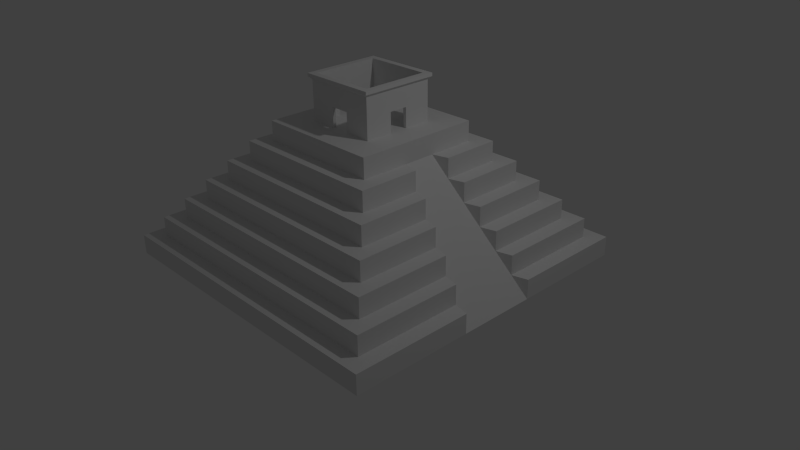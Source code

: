 # Source: mayan-temple.blend  (saved by Blender 2.76.0; exported with 4.5.12 LTS)
import bpy
from mathutils import Matrix  # noqa: F401  (used for matrix-valued properties, if any)

bpy.ops.wm.read_factory_settings(use_empty=True)
scene = bpy.context.scene
scene.name = 'Scene'

# ---- collections
col_collection_1 = bpy.data.collections.new('Collection 1'); scene.collection.children.link(col_collection_1)

# ---- materials (node trees are filled in below, after node groups)
mat_material = bpy.data.materials.new('Material')
mat_material.alpha_threshold = 0.0
mat_material.use_transparent_shadow = False
mat_material.roughness = 0.5
mat_material.line_color = (0.0, 0.0, 0.0, 1.0)

# ---- material node trees

# ---- world
world_world = bpy.data.worlds.new('World'); scene.world = world_world
world_world.color = (0.05088, 0.05088, 0.05088)
world_world.use_sun_shadow = False
world_world.sun_shadow_jitter_overblur = 0.0
world_world.cycles.sampling_method = 'MANUAL'
world_world.cycles.sample_map_resolution = 256

# ---- cameras
cam_camera = bpy.data.cameras.new('Camera')
cam_camera.clip_end = 100.0
cam_camera.lens = 35.0
cam_camera.sensor_width = 32.0
cam_camera.sensor_height = 18.0
cam_camera.ortho_scale = 7.314
cam_camera.dof.focus_distance = 0.0
cam_camera.dof.aperture_fstop = 128.0

# ---- lights
light_lamp = bpy.data.lights.new('Lamp', 'POINT')
light_lamp.transmission_factor = 0.0
light_lamp.cutoff_distance = 30.0
light_lamp.energy = 100.0
light_lamp.shadow_buffer_clip_start = 1.001
light_lamp.shadow_soft_size = 0.1
light_lamp.shadow_maximum_resolution = 0.006
light_lamp.use_absolute_resolution = True
light_lamp.cycles.use_multiple_importance_sampling = False

# ---- meshes
me_cube = bpy.data.meshes.new('Cube')
me_cube.from_pydata([(1.0, 1.0, 0.01833), (1.0, -1.0, 0.01833), (-1.0, -1.0, 0.01833), (-1.0, 1.0, 0.01833), (0.9, 0.9, 2.018), (0.9, -0.9, 2.018), (-0.9, -0.9, 2.018), (-0.9, 0.9, 2.018), (1.0, 1.0, 2.018), (1.0, -1.0, 2.018), (-1.0, 1.0, 2.018), (-1.0, -1.0, 2.018), (0.8, 0.8, 4.018), (0.8, -0.8, 4.018), (-0.8, 0.8, 4.018), (-0.8, -0.8, 4.018), (0.9, 0.9, 4.018), (0.9, -0.9, 4.018), (-0.9, 0.9, 4.018), (-0.9, -0.9, 4.018), (0.7, 0.7, 6.018), (0.7, -0.7, 6.018), (-0.7, 0.7, 6.018), (-0.7, -0.7, 6.018), (0.8, 0.8, 6.018), (0.8, -0.8, 6.018), (-0.8, 0.8, 6.018), (-0.8, -0.8, 6.018), (0.6, 0.6, 8.018), (0.6, -0.6, 8.018), (-0.6, 0.6, 8.018), (-0.6, -0.6, 8.018), (0.7, 0.7, 8.018), (0.7, -0.7, 8.018), (-0.7, 0.7, 8.018), (-0.7, -0.7, 8.018), (0.5, 0.5, 10.02), (0.5, -0.5, 10.02), (-0.5, 0.5, 10.02), (-0.5, -0.5, 10.02), (0.6, 0.6, 10.02), (0.6, -0.6, 10.02), (-0.6, 0.6, 10.02), (-0.6, -0.6, 10.02), (0.4, 0.4, 12.02), (0.4, -0.4, 12.02), (-0.4, 0.4, 12.02), (-0.4, -0.4, 12.02), (0.5, 0.5, 12.02), (0.5, -0.5, 12.02), (-0.5, 0.5, 12.02), (-0.5, -0.5, 12.02), (0.2375, 0.2286, 14.02), (0.2375, -0.2286, 14.02), (-0.2197, 0.2286, 14.02), (-0.2197, -0.2286, 14.02), (0.4, 0.4, 14.02), (0.4, -0.4, 14.02), (-0.4, 0.4, 14.02), (-0.4, -0.4, 14.02), (0.2375, 0.2286, 18.02), (0.2375, -0.2286, 18.02), (-0.2197, 0.2286, 18.02), (-0.2197, -0.2286, 18.02), (0.2554, 0.2464, 18.28), (0.2554, -0.2464, 18.28), (-0.2375, 0.2464, 18.28), (-0.2375, -0.2464, 18.28), (0.2554, 0.2464, 18.6), (0.2554, -0.2464, 18.6), (-0.2375, 0.2464, 18.6), (-0.2375, -0.2464, 18.6), (0.2375, 0.2286, 14.02), (0.2375, -0.2286, 14.02), (0.2375, 0.2286, 18.02), (0.2375, -0.2286, 18.02), (0.2173, 0.2083, 18.6), (0.2173, -0.2083, 18.6), (-0.1994, 0.2083, 18.6), (-0.1994, -0.2083, 18.6), (0.2554, 0.2464, 18.6), (0.2554, -0.2464, 18.6), (-0.2375, 0.2464, 18.6), (-0.2375, -0.2464, 18.6), (0.2173, 0.2083, 17.84), (0.2173, -0.2083, 17.84), (-0.1994, 0.2083, 17.84), (-0.1994, -0.2083, 17.84), (-0.2546, 1.0, 0.01833), (-0.2546, -1.0, 0.01833), (-0.2546, 1.0, 2.018), (-0.2546, -1.0, 2.018), (-0.2292, 0.9, 2.018), (-0.2292, -0.9, 2.018), (-0.2292, 0.9, 4.018), (-0.2292, -0.9, 4.018), (-0.2037, 0.8, 4.018), (-0.2037, -0.8, 4.018), (-0.2037, 0.8, 6.018), (-0.2037, -0.8, 6.018), (-0.1782, 0.7, 6.018), (-0.1782, -0.7, 6.018), (-0.1782, 0.7, 8.018), (-0.1782, -0.7, 8.018), (-0.1528, 0.6, 8.018), (-0.1528, -0.6, 8.018), (-0.1528, 0.6, 10.02), (-0.1528, -0.6, 10.02), (-0.1273, 0.5, 10.02), (-0.1273, -0.5, 10.02), (-0.1273, 0.5, 12.02), (-0.1273, -0.5, 12.02), (-0.1019, 0.4, 12.02), (-0.1019, -0.4, 12.02), (-0.1019, 0.4, 14.02), (-0.1019, -0.4, 14.02), (-0.04928, 0.2286, 14.02), (-0.04928, -0.2286, 14.02), (-0.04928, 0.2286, 18.02), (-0.04928, -0.2286, 18.02), (-0.05383, 0.2464, 18.28), (-0.05383, -0.2464, 18.28), (-0.05383, 0.2464, 18.6), (-0.05383, -0.2464, 18.6), (-0.05383, 0.2464, 18.6), (-0.05383, -0.2464, 18.6), (-0.04413, 0.2083, 18.6), (-0.04413, -0.2083, 18.6), (-0.04413, 0.2083, 17.84), (-0.04413, -0.2083, 17.84), (0.267, 1.0, 0.01833), (0.267, -1.0, 0.01833), (0.267, 1.0, 2.018), (0.267, -1.0, 2.018), (0.2403, 0.9, 2.018), (0.2403, -0.9, 2.018), (0.2403, 0.9, 4.018), (0.2403, -0.9, 4.018), (0.2136, 0.8, 4.018), (0.2136, -0.8, 4.018), (0.2136, 0.8, 6.018), (0.2136, -0.8, 6.018), (0.1869, 0.7, 6.018), (0.1869, -0.7, 6.018), (0.1869, 0.7, 8.018), (0.1869, -0.7, 8.018), (0.1602, 0.6, 8.018), (0.1602, -0.6, 8.018), (0.1602, 0.6, 10.02), (0.1602, -0.6, 10.02), (0.1335, 0.5, 10.02), (0.1335, -0.5, 10.02), (0.1335, 0.5, 12.02), (0.1335, -0.5, 12.02), (0.1068, 0.4, 12.02), (0.1068, -0.4, 12.02), (0.1068, 0.4, 14.02), (0.1068, -0.4, 14.02), (0.06997, 0.2286, 14.02), (0.06997, -0.2286, 14.02), (0.06997, 0.2286, 18.02), (0.06997, -0.2286, 18.02), (0.07473, 0.2464, 18.28), (0.07473, -0.2464, 18.28), (0.07473, 0.2464, 18.6), (0.07473, -0.2464, 18.6), (0.07473, 0.2464, 18.6), (0.07473, -0.2464, 18.6), (0.06456, 0.2083, 18.6), (0.06456, -0.2083, 18.6), (0.06456, 0.2083, 17.84), (0.06456, -0.2083, 17.84), (1.0, -0.243, 0.01833), (-1.0, -0.243, 0.01833), (1.0, -0.243, 2.018), (-1.0, -0.243, 2.018), (0.9, -0.2187, 2.018), (-0.9, -0.2187, 2.018), (0.9, -0.2187, 4.018), (-0.9, -0.2187, 4.018), (0.8, -0.1944, 4.018), (-0.8, -0.1944, 4.018), (0.8, -0.1944, 6.018), (-0.8, -0.1944, 6.018), (0.7, -0.1701, 6.018), (-0.7, -0.1701, 6.018), (0.7, -0.1701, 8.018), (-0.7, -0.1701, 8.018), (0.6, -0.1458, 8.018), (-0.6, -0.1458, 8.018), (0.6, -0.1458, 10.02), (-0.6, -0.1458, 10.02), (0.5, -0.1215, 10.02), (-0.5, -0.1215, 10.02), (0.5, -0.1215, 12.02), (-0.5, -0.1215, 12.02), (0.4, -0.09719, 12.02), (-0.4, -0.09719, 12.02), (0.4, -0.09719, 14.02), (-0.4, -0.09719, 14.02), (0.2375, -0.05554, 14.02), (-0.2197, -0.05554, 14.02), (0.2375, -0.05554, 18.02), (-0.2197, -0.05554, 18.02), (0.2554, -0.05988, 18.28), (-0.2375, -0.05988, 18.28), (0.2554, -0.05988, 18.6), (-0.2375, -0.05988, 18.6), (0.2375, -0.05554, 14.02), (0.2375, -0.05554, 18.02), (0.2554, -0.05988, 18.6), (-0.2375, -0.05988, 18.6), (0.2173, -0.05062, 18.6), (-0.1994, -0.05062, 18.6), (0.2173, -0.05062, 17.84), (-0.1994, -0.05062, 17.84), (-1.0, 0.2586, 0.01833), (-1.0, 0.2586, 2.018), (-0.9, 0.2327, 2.018), (-0.9, 0.2327, 4.018), (-0.8, 0.2069, 4.018), (-0.8, 0.2069, 6.018), (-0.7, 0.181, 6.018), (-0.7, 0.181, 8.018), (-0.6, 0.1552, 8.018), (-0.6, 0.1552, 10.02), (-0.5, 0.1293, 10.02), (-0.5, 0.1293, 12.02), (-0.4, 0.1034, 12.02), (-0.4, 0.1034, 14.02), (-0.2197, 0.05912, 14.02), (-0.2197, 0.05912, 18.02), (-0.2375, 0.06373, 18.28), (-0.2375, 0.06373, 18.6), (-0.2375, 0.06373, 18.6), (-0.1994, 0.05388, 18.6), (-0.1994, 0.05388, 17.84), (1.0, 0.2586, 0.01833), (1.0, 0.2586, 2.018), (0.9, 0.2327, 2.018), (0.9, 0.2327, 4.018), (0.8, 0.2069, 4.018), (0.8, 0.2069, 6.018), (0.7, 0.181, 6.018), (0.7, 0.181, 8.018), (0.6, 0.1552, 8.018), (0.6, 0.1552, 10.02), (0.5, 0.1293, 10.02), (0.5, 0.1293, 12.02), (0.4, 0.1034, 12.02), (0.4, 0.1034, 14.02), (0.2375, 0.05912, 14.02), (0.2375, 0.05912, 18.02), (0.2554, 0.06373, 18.28), (0.2554, 0.06373, 18.6), (0.2375, 0.05912, 14.02), (0.2375, 0.05912, 18.02), (0.2554, 0.06373, 18.6), (0.2173, 0.05388, 18.6), (0.2173, 0.05388, 17.84), (0.2375, -0.2286, 16.02), (-0.2197, -0.2286, 16.02), (0.2375, 0.2286, 16.02), (-0.2197, 0.2286, 16.02), (0.2375, -0.2286, 16.02), (0.2375, 0.2286, 16.02), (-0.04928, 0.2286, 16.02), (-0.04928, -0.2286, 16.02), (0.06997, 0.2286, 16.02), (0.06997, -0.2286, 16.02), (0.2375, -0.05554, 16.02), (-0.2197, -0.05554, 16.02), (-0.2197, 0.05912, 16.02), (0.2375, 0.05912, 16.02), (-0.1997, -0.2086, 14.02), (-0.1997, 0.2086, 14.02), (0.2175, 0.2086, 14.02), (0.2175, -0.2086, 14.02), (-0.1997, 0.0588, 14.02), (0.2175, 0.05934, 14.02), (0.2175, -0.05566, 14.02), (-0.1997, -0.05511, 14.02), (-0.04937, -0.2086, 14.02), (-0.04899, 0.2086, 14.02), (0.2174, -0.05314, 15.93), (0.0008829, 0.01319, 14.02), (0.002186, -0.01399, 14.02), (0.07029, 0.2086, 14.02), (0.07004, -0.2086, 14.02), (0.02827, 0.01535, 14.02), (0.02951, -0.01204, 14.02), (0.2174, -0.2085, 15.93), (0.0673, -0.2085, 15.93), (-0.1995, -0.05287, 15.93), (-0.1995, -0.2085, 15.93), (-0.04675, -0.2085, 15.93), (0.2174, 0.2085, 15.93), (0.06743, 0.2085, 15.93), (0.2174, 0.05661, 15.93), (-0.1995, 0.05634, 15.93), (-0.1995, 0.2085, 15.93), (-0.04656, 0.2085, 15.93)], [], [(135, 5, 17, 137), (172, 174, 9, 1), (89, 91, 11, 2), (216, 217, 10, 3), (90, 88, 3, 10), (176, 5, 9, 174), (134, 4, 8, 132), (93, 6, 11, 91), (218, 7, 10, 217), (181, 15, 27, 183), (239, 4, 16, 240), (177, 6, 19, 179), (92, 7, 18, 94), (180, 13, 17, 178), (138, 12, 16, 136), (97, 15, 19, 95), (220, 14, 18, 219), (243, 20, 32, 244), (96, 14, 26, 98), (139, 13, 25, 141), (241, 12, 24, 242), (184, 21, 25, 182), (142, 20, 24, 140), (101, 23, 27, 99), (222, 22, 26, 221), (147, 29, 41, 149), (185, 23, 35, 187), (100, 22, 34, 102), (143, 21, 33, 145), (188, 29, 33, 186), (146, 28, 32, 144), (105, 31, 35, 103), (224, 30, 34, 223), (108, 38, 50, 110), (245, 28, 40, 246), (189, 31, 43, 191), (104, 30, 42, 106), (192, 37, 41, 190), (150, 36, 40, 148), (109, 39, 43, 107), (226, 38, 42, 225), (197, 47, 59, 199), (151, 37, 49, 153), (247, 36, 48, 248), (193, 39, 51, 195), (196, 45, 49, 194), (154, 44, 48, 152), (113, 47, 51, 111), (228, 46, 50, 227), (269, 260, 61, 161), (112, 46, 58, 114), (155, 45, 57, 157), (249, 44, 56, 250), (200, 53, 57, 198), (158, 52, 56, 156), (117, 55, 59, 115), (230, 54, 58, 229), (161, 61, 65, 163), (260, 53, 73, 264), (271, 261, 63, 203), (266, 263, 62, 118), (205, 67, 71, 207), (252, 60, 64, 253), (203, 63, 67, 205), (118, 62, 66, 120), (165, 69, 81, 167), (120, 66, 70, 122), (163, 65, 69, 165), (253, 64, 68, 254), (273, 265, 74, 256), (202, 61, 75, 209), (251, 52, 72, 255), (262, 60, 74, 265), (169, 77, 85, 171), (254, 68, 80, 257), (207, 71, 83, 211), (122, 70, 82, 124), (212, 77, 81, 210), (168, 76, 80, 166), (127, 79, 83, 125), (235, 78, 82, 234), (258, 76, 84, 259), (213, 79, 87, 215), (126, 78, 86, 128), (168, 126, 128, 170), (169, 127, 125, 167), (78, 126, 124, 82), (164, 122, 124, 166), (79, 127, 129, 87), (67, 121, 123, 71), (162, 120, 122, 164), (71, 123, 125, 83), (160, 118, 120, 162), (268, 266, 118, 160), (63, 119, 121, 67), (159, 117, 115, 157), (54, 116, 114, 58), (47, 113, 115, 59), (154, 112, 114, 156), (261, 267, 119, 63), (155, 113, 111, 153), (46, 112, 110, 50), (39, 109, 111, 51), (151, 109, 107, 149), (38, 108, 106, 42), (146, 104, 106, 148), (150, 108, 110, 152), (147, 105, 103, 145), (30, 104, 102, 34), (23, 101, 103, 35), (142, 100, 102, 144), (31, 105, 107, 43), (143, 101, 99, 141), (22, 100, 98, 26), (15, 97, 99, 27), (138, 96, 98, 140), (139, 97, 95, 137), (14, 96, 94, 18), (134, 92, 94, 136), (135, 93, 91, 133), (7, 92, 90, 10), (132, 130, 88, 90), (131, 133, 91, 89), (6, 93, 95, 19), (1, 9, 133, 131), (8, 0, 130, 132), (5, 135, 133, 9), (4, 134, 136, 16), (13, 139, 137, 17), (12, 138, 140, 24), (21, 143, 141, 25), (20, 142, 144, 32), (29, 147, 145, 33), (36, 150, 152, 48), (28, 146, 148, 40), (37, 151, 149, 41), (45, 155, 153, 49), (44, 154, 156, 56), (53, 159, 157, 57), (262, 268, 160, 60), (60, 160, 162, 64), (64, 162, 164, 68), (68, 164, 166, 80), (77, 169, 167, 81), (76, 168, 170, 84), (126, 168, 166, 124), (127, 169, 171, 129), (121, 163, 165, 123), (123, 165, 167, 125), (119, 161, 163, 121), (116, 158, 156, 114), (113, 155, 157, 115), (267, 269, 161, 119), (112, 154, 152, 110), (109, 151, 153, 111), (108, 150, 148, 106), (104, 146, 144, 102), (101, 143, 145, 103), (105, 147, 149, 107), (100, 142, 140, 98), (97, 139, 141, 99), (96, 138, 136, 94), (92, 134, 132, 90), (93, 135, 137, 95), (235, 213, 215, 236), (77, 212, 214, 85), (79, 213, 211, 83), (258, 212, 210, 257), (233, 207, 211, 234), (69, 206, 210, 81), (53, 200, 208, 73), (252, 202, 209, 256), (264, 270, 209, 75), (65, 204, 206, 69), (231, 203, 205, 232), (61, 202, 204, 65), (232, 205, 207, 233), (272, 271, 203, 231), (55, 201, 199, 59), (251, 200, 198, 250), (45, 196, 198, 57), (47, 197, 195, 51), (226, 193, 195, 227), (37, 192, 194, 49), (228, 197, 199, 229), (39, 193, 191, 43), (224, 189, 191, 225), (29, 188, 190, 41), (31, 189, 187, 35), (222, 185, 187, 223), (23, 185, 183, 27), (13, 180, 182, 25), (21, 184, 186, 33), (15, 181, 179, 19), (218, 177, 179, 219), (5, 176, 178, 17), (220, 181, 183, 221), (6, 177, 175, 11), (2, 11, 175, 173), (0, 8, 238, 237), (4, 239, 238, 8), (14, 220, 221, 26), (7, 218, 219, 18), (12, 241, 240, 16), (20, 243, 242, 24), (22, 222, 223, 34), (28, 245, 244, 32), (30, 224, 225, 42), (36, 247, 246, 40), (46, 228, 229, 58), (38, 226, 227, 50), (44, 249, 248, 48), (52, 251, 250, 56), (263, 272, 231, 62), (66, 232, 233, 70), (62, 231, 232, 66), (60, 252, 256, 74), (70, 233, 234, 82), (76, 258, 257, 80), (78, 235, 236, 86), (212, 258, 259, 214), (213, 235, 234, 211), (206, 254, 257, 210), (200, 251, 255, 208), (270, 273, 256, 209), (204, 253, 254, 206), (202, 252, 253, 204), (201, 230, 229, 199), (196, 249, 250, 198), (197, 228, 227, 195), (193, 226, 225, 191), (189, 224, 223, 187), (185, 222, 221, 183), (181, 220, 219, 179), (177, 218, 217, 175), (173, 175, 217, 216), (54, 230, 272, 263), (73, 208, 270, 264), (52, 158, 268, 262), (55, 117, 267, 261), (52, 262, 265, 72), (255, 72, 265, 273), (116, 54, 263, 266), (201, 55, 261, 271), (61, 260, 264, 75), (159, 53, 260, 269), (196, 172, 237, 249), (174, 172, 176), (178, 176, 180), (182, 180, 184), (186, 184, 188), (190, 188, 192), (194, 192, 196), (248, 249, 247), (246, 247, 245), (244, 245, 243), (242, 243, 241), (240, 241, 239), (238, 239, 237), (289, 279, 276, 287), (288, 277, 280, 290), (280, 277, 73, 200), (301, 128, 86, 300), (278, 275, 54, 230), (290, 280, 279, 289), (281, 286, 285, 278), (276, 279, 251, 72), (279, 280, 200, 251), (281, 278, 230, 201), (274, 281, 201, 55), (274, 282, 286, 281), (278, 285, 283, 275), (294, 274, 281, 293), (283, 287, 158, 116), (275, 283, 116, 54), (282, 288, 290, 286), (285, 289, 287, 283), (287, 276, 72, 158), (300, 86, 236, 299), (277, 288, 159, 73), (282, 274, 55, 117), (288, 282, 117, 159), (296, 84, 170, 297), (296, 276, 279, 298), (291, 85, 214, 284), (291, 277, 288, 292), (295, 282, 274, 294), (85, 291, 292, 171), (277, 291, 284, 280), (129, 295, 294, 87), (87, 294, 293, 215), (84, 296, 298, 259), (276, 296, 297, 287), (275, 300, 299, 278), (283, 301, 300, 275), (128, 301, 297, 170), (236, 215, 293, 299), (259, 298, 284, 214), (129, 171, 292, 295), (158, 287, 297, 268), (266, 268, 297, 301), (283, 116, 266, 301), (208, 280, 284, 270), (273, 270, 284, 298), (255, 273, 298, 279), (230, 278, 299, 272), (272, 299, 293, 271), (281, 201, 271, 293), (117, 282, 295, 267), (267, 295, 292, 269), (288, 159, 269, 292), (0, 1, 2, 3)])
me_cube.materials.append(mat_material)
me_cube.use_remesh_preserve_volume = False
me_cube.use_remesh_preserve_attributes = False
me_cube.use_mirror_vertex_groups = False
me_cube.update()

# ---- objects
ob_cube = bpy.data.objects.new('Cube', me_cube)
ob_lamp = bpy.data.objects.new('Lamp', light_lamp)
ob_camera = bpy.data.objects.new('Camera', cam_camera)

# ---- transforms, parenting, visibility, modifiers, constraints
ob_cube.location = (0.0, 0.0, 0.0)
ob_cube.scale = (2.084, 2.084, 0.1291)
ob_cube.lock_rotations_4d = False
ob_cube.empty_display_type = 'ARROWS'
ob_cube.lineart.crease_threshold = 0.0
ob_lamp.location = (4.076, 1.005, 5.904)
ob_lamp.rotation_euler = (0.6503, 0.05522, 1.866)
ob_lamp.lock_rotations_4d = False
ob_lamp.empty_display_type = 'ARROWS'
ob_lamp.color = (0.0, 0.0, 0.0, 0.0)
ob_lamp.lineart.crease_threshold = 0.0
ob_camera.location = (7.481, -6.508, 5.344)
ob_camera.rotation_euler = (1.109, 0.01082, 0.8149)
ob_camera.lock_rotations_4d = False
ob_camera.empty_display_type = 'ARROWS'
ob_camera.color = (0.0, 0.0, 0.0, 0.0)
ob_camera.display_type = 'WIRE'
ob_camera.lineart.crease_threshold = 0.0

# ---- collection membership
col_collection_1.objects.link(ob_cube)
col_collection_1.objects.link(ob_lamp)
col_collection_1.objects.link(ob_camera)

# ---- scene / render settings (as saved in the file)
scene.camera = ob_camera
scene.frame_start = 1; scene.frame_end = 250; scene.frame_set(1)
scene.render.engine = 'BLENDER_EEVEE_NEXT'
scene.render.resolution_percentage = 50
scene.render.dither_intensity = 0.0
scene.cycles.use_denoising = False
scene.cycles.samples = 10
scene.cycles.sampling_pattern = 'TABULATED_SOBOL'
scene.cycles.light_sampling_threshold = 0.0
scene.cycles.use_adaptive_sampling = False
scene.cycles.use_light_tree = False
scene.cycles.blur_glossy = 0.0
scene.cycles.pixel_filter_type = 'GAUSSIAN'
scene.cycles.sample_clamp_indirect = 0.0
scene.view_settings.view_transform = 'Standard'
bpy.context.view_layer.update()
